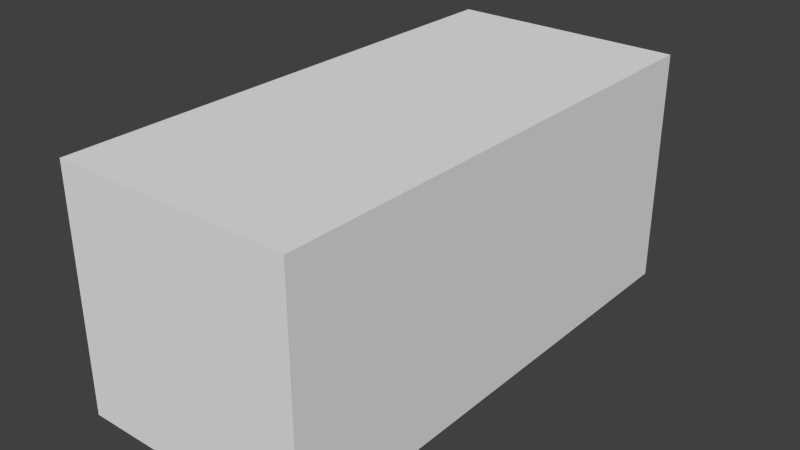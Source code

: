 # Source: microWave.blend  (saved by Blender 2.62.0; exported with 4.5.12 LTS)
import bpy
from mathutils import Matrix  # noqa: F401  (used for matrix-valued properties, if any)

bpy.ops.wm.read_factory_settings(use_empty=True)
scene = bpy.context.scene
scene.name = 'Scene'

# ---- collections
col_collection_1 = bpy.data.collections.new('Collection 1'); scene.collection.children.link(col_collection_1)

# ---- materials (node trees are filled in below, after node groups)
mat_material = bpy.data.materials.new('Material')
mat_material.alpha_threshold = 0.0
mat_material.use_transparent_shadow = False
mat_material.roughness = 0.5
mat_material.line_color = (0.0, 0.0, 0.0, 1.0)

# ---- material node trees

# ---- world
world_world = bpy.data.worlds.new('World'); scene.world = world_world
world_world.color = (0.05088, 0.05088, 0.05088)
world_world.use_sun_shadow = False
world_world.sun_shadow_jitter_overblur = 0.0
world_world.cycles.sampling_method = 'MANUAL'
world_world.cycles.sample_map_resolution = 256

# ---- meshes
me_cube = bpy.data.meshes.new('Cube')
me_cube.from_pydata([(1.0, 2.161, -1.0), (1.0, -2.161, -1.0), (-1.0, -2.161, -1.0), (-1.0, 2.161, -1.0), (1.0, 2.161, 1.0), (1.0, -2.161, 1.0), (-1.0, -2.161, 1.0), (-1.0, 2.161, 1.0)], [], [(0, 1, 2, 3), (4, 7, 6, 5), (0, 4, 5, 1), (1, 5, 6, 2), (2, 6, 7, 3), (4, 0, 3, 7)])
_uv = me_cube.uv_layers.new(name='UVMap')
_uv.uv.foreach_set('vector', [0.5845, 0.1852, 0.3937, 0.7859, 0.2766, 0.5637, 0.2955, 0.4272, 3.573e-08, 0.0, 0.2282, 0.4286, 0.2013, 0.5459, 0.0, 0.8002, 0.4318, 0.8002, 0.4318, 1.0, 0.0, 1.0, 1.191e-07, 0.8002, 0.3937, 0.7859, 0.0, 0.8002, 0.2013, 0.5459, 0.2766, 0.5637, 0.2766, 0.5637, 0.2013, 0.5459, 0.2282, 0.4286, 0.2955, 0.4272, 3.573e-08, 0.0, 0.5845, 0.1852, 0.2955, 0.4272, 0.2282, 0.4286])
me_cube.materials.append(mat_material)
me_cube.use_remesh_preserve_volume = False
me_cube.use_remesh_preserve_attributes = False
me_cube.use_mirror_vertex_groups = False
me_cube.update()

# ---- objects
ob_cube = bpy.data.objects.new('Cube', me_cube)

# ---- transforms, parenting, visibility, modifiers, constraints
ob_cube.location = (0.0, 0.0, 0.0)
ob_cube.lock_rotations_4d = False
ob_cube.empty_display_type = 'ARROWS'
ob_cube.lineart.crease_threshold = 0.0

# ---- collection membership
col_collection_1.objects.link(ob_cube)

# ---- scene / render settings (as saved in the file)
scene.frame_start = 1; scene.frame_end = 250; scene.frame_set(1)
scene.render.engine = 'BLENDER_EEVEE_NEXT'
scene.render.image_settings.color_mode = 'RGB'
scene.render.image_settings.compression = 90
scene.render.resolution_percentage = 50
scene.render.dither_intensity = 0.0
scene.render.bake_margin = 2
scene.render.bake_bias = 0.0
scene.cycles.use_denoising = False
scene.cycles.samples = 10
scene.cycles.sampling_pattern = 'TABULATED_SOBOL'
scene.cycles.light_sampling_threshold = 0.0
scene.cycles.use_adaptive_sampling = False
scene.cycles.use_light_tree = False
scene.cycles.blur_glossy = 0.0
scene.cycles.volume_bounces = 1
scene.cycles.pixel_filter_type = 'GAUSSIAN'
scene.cycles.sample_clamp_indirect = 0.0
scene.view_settings.view_transform = 'Standard'
bpy.context.view_layer.update()

# ---- added for rendering (the .blend has no active camera and no usable light): camera, sun
cam_auto = bpy.data.cameras.new('AutoCamera')
cam_auto.lens = 50.0
cam_auto.sensor_width = 36.0
cam_auto.clip_end = 1000.0
ob_auto_camera = bpy.data.objects.new('AutoCamera', cam_auto)
scene.collection.objects.link(ob_auto_camera)
ob_auto_camera.location = (4.77938, -5.73526, 3.82351)
ob_auto_camera.rotation_euler = (1.09748, -7.21219e-08, 0.694738)
scene.camera = ob_auto_camera
light_auto_sun = bpy.data.lights.new('AutoSun', 'SUN')
light_auto_sun.energy = 3.0
light_auto_sun.angle = 0.0523599
ob_auto_sun = bpy.data.objects.new('AutoSun', light_auto_sun)
scene.collection.objects.link(ob_auto_sun)
ob_auto_sun.rotation_euler = (0.872665, 0.174533, 0.523599)
bpy.context.view_layer.update()
